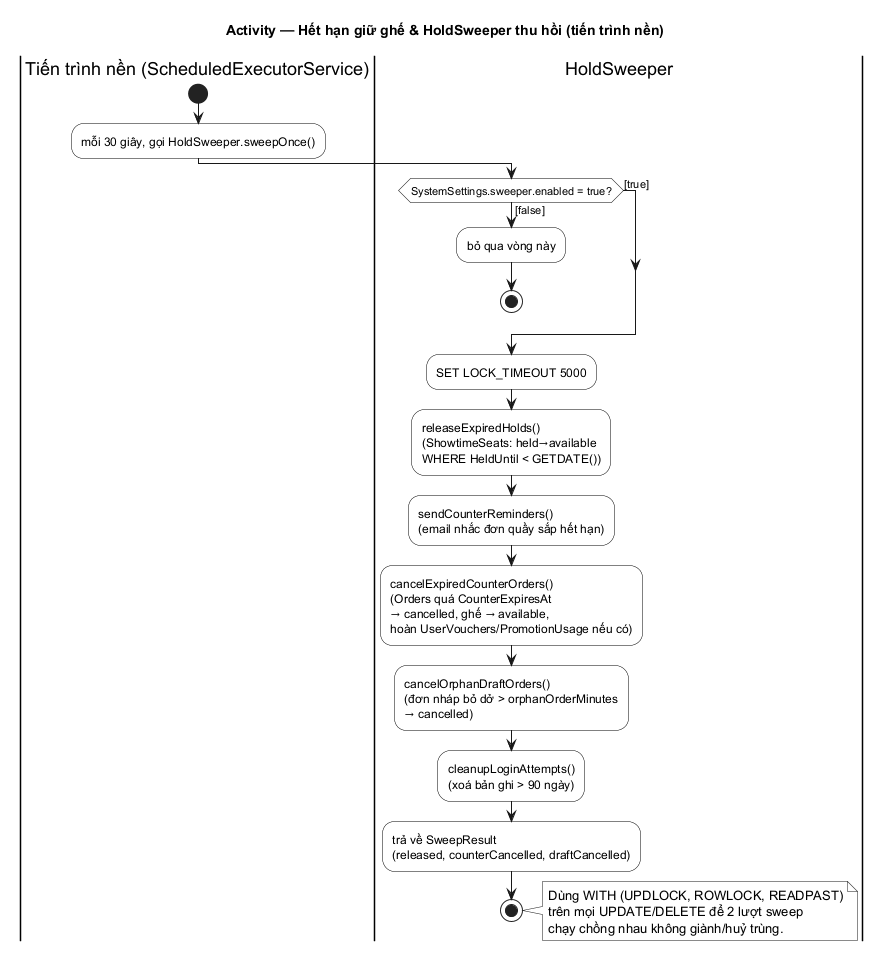

The diagram above was rendered by PlantUML. Its source (embedded in the PNG):
@startuml ACT_07_HetHanGiuGheVaSweeper
title Activity — Hết hạn giữ ghế & HoldSweeper thu hồi (tiến trình nền)
skinparam monochrome true
skinparam shadowing false
skinparam defaultFontName SansSerif
skinparam ArrowThickness 1
skinparam activity {
  BorderColor black
  BackgroundColor white
  DiamondBorderColor black
}

|Tiến trình nền (ScheduledExecutorService)|
start
:mỗi 30 giây, gọi HoldSweeper.sweepOnce();

|HoldSweeper|
if (SystemSettings.sweeper.enabled = true?) then ([false])
  :bỏ qua vòng này;
  stop
else ([true])
endif
:SET LOCK_TIMEOUT 5000;
:releaseExpiredHolds()\n(ShowtimeSeats: held→available\nWHERE HeldUntil < GETDATE());
:sendCounterReminders()\n(email nhắc đơn quầy sắp hết hạn);
:cancelExpiredCounterOrders()\n(Orders quá CounterExpiresAt\n→ cancelled, ghế → available,\nhoàn UserVouchers/PromotionUsage nếu có);
:cancelOrphanDraftOrders()\n(đơn nháp bỏ dở > orphanOrderMinutes\n→ cancelled);
:cleanupLoginAttempts()\n(xoá bản ghi > 90 ngày);
:trả về SweepResult\n(released, counterCancelled, draftCancelled);
stop

note right
  Dùng WITH (UPDLOCK, ROWLOCK, READPAST)
  trên mọi UPDATE/DELETE để 2 lượt sweep
  chạy chồng nhau không giành/huỷ trùng.
end note
@enduml